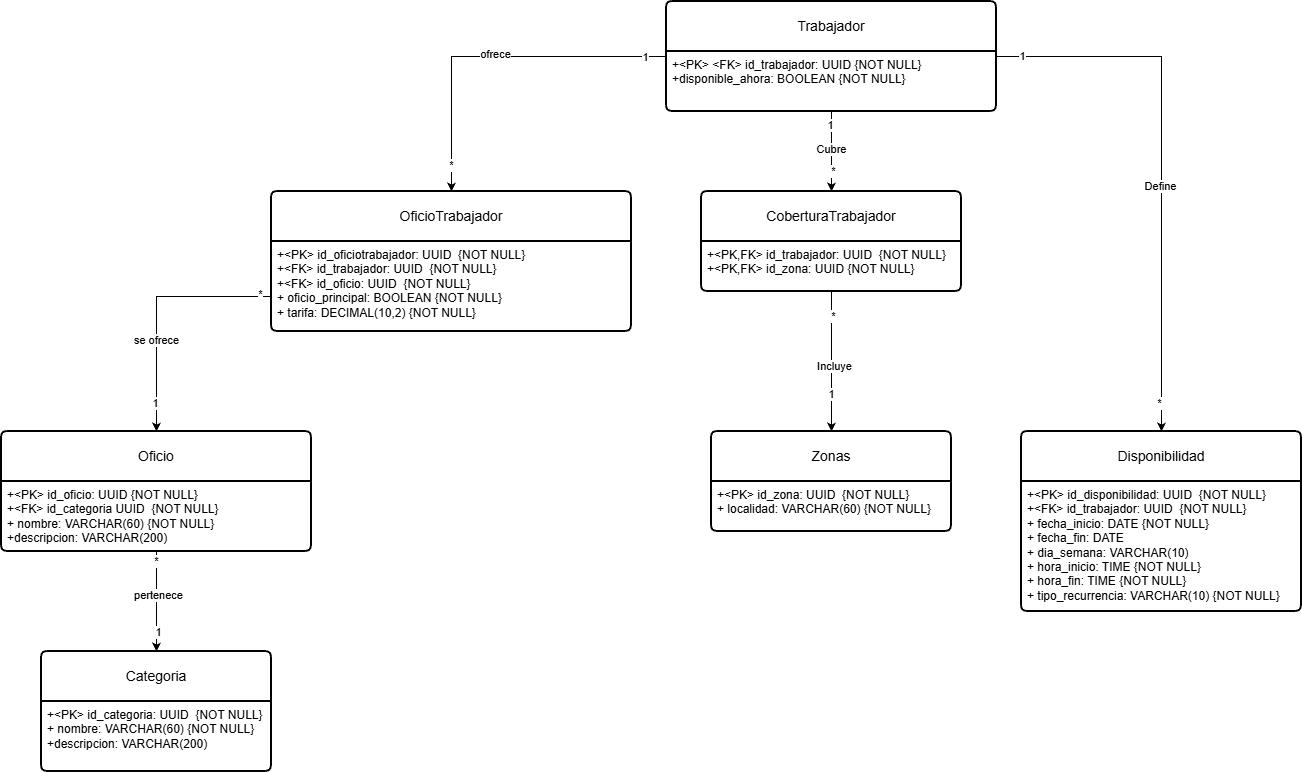

The diagram above was exported from draw.io. Its source (the exported page's mxGraphModel, read from the mxfile embedded in the PNG):
<mxGraphModel dx="1442" dy="1584" grid="1" gridSize="10" guides="1" tooltips="1" connect="1" arrows="1" fold="1" page="1" pageScale="1" pageWidth="827" pageHeight="1169" math="0" shadow="0">
  <root>
    <mxCell id="0" />
    <mxCell id="1" parent="0" />
    <mxCell id="Yej_2ysZg6vaUQS6Jmn0-30" parent="1" style="swimlane;childLayout=stackLayout;horizontal=1;startSize=50;horizontalStack=0;rounded=1;fontSize=14;fontStyle=0;strokeWidth=2;resizeParent=0;resizeLast=1;shadow=0;dashed=0;align=center;arcSize=4;whiteSpace=wrap;html=1;" value="Disponibilidad" vertex="1">
      <mxGeometry height="180" width="280" x="800" y="320" as="geometry" />
    </mxCell>
    <mxCell id="Yej_2ysZg6vaUQS6Jmn0-31" parent="Yej_2ysZg6vaUQS6Jmn0-30" style="align=left;strokeColor=none;fillColor=none;spacingLeft=4;spacingRight=4;fontSize=12;verticalAlign=top;rotatable=0;part=1;html=1;whiteSpace=wrap;" value="+&amp;lt;PK&amp;gt; id_disponibilidad: UUID&amp;nbsp;&amp;nbsp;{NOT NULL}&lt;br&gt;+&amp;lt;FK&amp;gt; id_trabajador: UUID&amp;nbsp;&amp;nbsp;{NOT NULL}&lt;br&gt;+ fecha_inicio: DATE {NOT NULL}&lt;br&gt;+&amp;nbsp;fecha_fin: DATE&lt;br&gt;+ dia_semana: VARCHAR(10)&lt;div&gt;+ hora_inicio: TIME {NOT NULL}&lt;/div&gt;&lt;div&gt;+ hora_fin: TIME {NOT NULL}&lt;/div&gt;&lt;div&gt;+ tipo_recurrencia: VARCHAR(10) {NOT NULL}&lt;/div&gt;" vertex="1">
      <mxGeometry height="130" width="280" y="50" as="geometry" />
    </mxCell>
    <mxCell id="Yej_2ysZg6vaUQS6Jmn0-33" parent="1" style="swimlane;childLayout=stackLayout;horizontal=1;startSize=50;horizontalStack=0;rounded=1;fontSize=14;fontStyle=0;strokeWidth=2;resizeParent=0;resizeLast=1;shadow=0;dashed=0;align=center;arcSize=4;whiteSpace=wrap;html=1;" value="Zonas" vertex="1">
      <mxGeometry height="100" width="240" x="490" y="320" as="geometry" />
    </mxCell>
    <mxCell id="Yej_2ysZg6vaUQS6Jmn0-34" parent="Yej_2ysZg6vaUQS6Jmn0-33" style="align=left;strokeColor=none;fillColor=none;spacingLeft=4;spacingRight=4;fontSize=12;verticalAlign=top;rotatable=0;part=1;html=1;whiteSpace=wrap;" value="+&amp;lt;PK&amp;gt; id_zona: UUID&amp;nbsp;&amp;nbsp;{NOT NULL}&lt;br&gt;&lt;div&gt;&lt;span style=&quot;background-color: transparent; color: light-dark(rgb(0, 0, 0), rgb(255, 255, 255));&quot;&gt;+ localidad: VARCHAR(60) {NOT NULL}&lt;/span&gt;&lt;/div&gt;" vertex="1">
      <mxGeometry height="50" width="240" y="50" as="geometry" />
    </mxCell>
    <mxCell id="Yej_2ysZg6vaUQS6Jmn0-56" edge="1" parent="1" source="Yej_2ysZg6vaUQS6Jmn0-35" style="edgeStyle=orthogonalEdgeStyle;rounded=0;orthogonalLoop=1;jettySize=auto;html=1;" target="Yej_2ysZg6vaUQS6Jmn0-54">
      <mxGeometry relative="1" as="geometry" />
    </mxCell>
    <mxCell id="Yej_2ysZg6vaUQS6Jmn0-62" connectable="0" parent="Yej_2ysZg6vaUQS6Jmn0-56" style="edgeLabel;html=1;align=center;verticalAlign=middle;resizable=0;points=[];" value="ofrece" vertex="1">
      <mxGeometry relative="1" x="-0.0174" y="-3" as="geometry">
        <mxPoint as="offset" />
      </mxGeometry>
    </mxCell>
    <mxCell id="Yej_2ysZg6vaUQS6Jmn0-68" connectable="0" parent="Yej_2ysZg6vaUQS6Jmn0-56" style="edgeLabel;html=1;align=center;verticalAlign=middle;resizable=0;points=[];" value="1" vertex="1">
      <mxGeometry relative="1" x="-0.8757" as="geometry">
        <mxPoint as="offset" />
      </mxGeometry>
    </mxCell>
    <mxCell id="Yej_2ysZg6vaUQS6Jmn0-69" connectable="0" parent="Yej_2ysZg6vaUQS6Jmn0-56" style="edgeLabel;html=1;align=center;verticalAlign=middle;resizable=0;points=[];" value="*" vertex="1">
      <mxGeometry relative="1" x="0.8459" y="-1" as="geometry">
        <mxPoint as="offset" />
      </mxGeometry>
    </mxCell>
    <mxCell id="Yej_2ysZg6vaUQS6Jmn0-63" edge="1" parent="1" source="Yej_2ysZg6vaUQS6Jmn0-35" style="edgeStyle=orthogonalEdgeStyle;rounded=0;orthogonalLoop=1;jettySize=auto;html=1;entryX=0.5;entryY=0;entryDx=0;entryDy=0;" target="Yej_2ysZg6vaUQS6Jmn0-30">
      <mxGeometry relative="1" as="geometry" />
    </mxCell>
    <mxCell id="Yej_2ysZg6vaUQS6Jmn0-75" connectable="0" parent="Yej_2ysZg6vaUQS6Jmn0-63" style="edgeLabel;html=1;align=center;verticalAlign=middle;resizable=0;points=[];" value="1" vertex="1">
      <mxGeometry relative="1" x="-0.9069" y="1" as="geometry">
        <mxPoint as="offset" />
      </mxGeometry>
    </mxCell>
    <mxCell id="Yej_2ysZg6vaUQS6Jmn0-76" connectable="0" parent="Yej_2ysZg6vaUQS6Jmn0-63" style="edgeLabel;html=1;align=center;verticalAlign=middle;resizable=0;points=[];" value="*" vertex="1">
      <mxGeometry relative="1" x="0.8934" y="-3" as="geometry">
        <mxPoint as="offset" />
      </mxGeometry>
    </mxCell>
    <mxCell id="2vO6hUhqrVw6WnrKPXV2-3" connectable="0" parent="Yej_2ysZg6vaUQS6Jmn0-63" style="edgeLabel;html=1;align=center;verticalAlign=middle;resizable=0;points=[];" value="Define" vertex="1">
      <mxGeometry relative="1" x="0.0882" y="-2" as="geometry">
        <mxPoint as="offset" />
      </mxGeometry>
    </mxCell>
    <mxCell id="Yej_2ysZg6vaUQS6Jmn0-67" edge="1" parent="1" source="Yej_2ysZg6vaUQS6Jmn0-35" style="edgeStyle=orthogonalEdgeStyle;rounded=0;orthogonalLoop=1;jettySize=auto;html=1;entryX=0.5;entryY=0;entryDx=0;entryDy=0;" target="Yej_2ysZg6vaUQS6Jmn0-64">
      <mxGeometry relative="1" as="geometry" />
    </mxCell>
    <mxCell id="Yej_2ysZg6vaUQS6Jmn0-71" connectable="0" parent="Yej_2ysZg6vaUQS6Jmn0-67" style="edgeLabel;html=1;align=center;verticalAlign=middle;resizable=0;points=[];" value="*" vertex="1">
      <mxGeometry relative="1" x="0.4762" y="1" as="geometry">
        <mxPoint as="offset" />
      </mxGeometry>
    </mxCell>
    <mxCell id="Yej_2ysZg6vaUQS6Jmn0-72" connectable="0" parent="Yej_2ysZg6vaUQS6Jmn0-67" style="edgeLabel;html=1;align=center;verticalAlign=middle;resizable=0;points=[];" value="1" vertex="1">
      <mxGeometry relative="1" x="-0.6866" y="-2" as="geometry">
        <mxPoint as="offset" />
      </mxGeometry>
    </mxCell>
    <mxCell id="2vO6hUhqrVw6WnrKPXV2-1" connectable="0" parent="Yej_2ysZg6vaUQS6Jmn0-67" style="edgeLabel;html=1;align=center;verticalAlign=middle;resizable=0;points=[];" value="Cubre" vertex="1">
      <mxGeometry relative="1" x="-0.0859" y="-1" as="geometry">
        <mxPoint as="offset" />
      </mxGeometry>
    </mxCell>
    <mxCell id="Yej_2ysZg6vaUQS6Jmn0-35" parent="1" style="swimlane;childLayout=stackLayout;horizontal=1;startSize=50;horizontalStack=0;rounded=1;fontSize=14;fontStyle=0;strokeWidth=2;resizeParent=0;resizeLast=1;shadow=0;dashed=0;align=center;arcSize=4;whiteSpace=wrap;html=1;" value="Trabajador" vertex="1">
      <mxGeometry height="110" width="330" x="445" y="-110" as="geometry" />
    </mxCell>
    <mxCell id="Yej_2ysZg6vaUQS6Jmn0-36" parent="Yej_2ysZg6vaUQS6Jmn0-35" style="align=left;strokeColor=none;fillColor=none;spacingLeft=4;spacingRight=4;fontSize=12;verticalAlign=top;rotatable=0;part=1;html=1;whiteSpace=wrap;" value="+&amp;lt;PK&amp;gt; &amp;lt;FK&amp;gt; id_trabajador: UUID {NOT NULL}&lt;br&gt;+disponible_ahora: BOOLEAN {NOT NULL}&lt;div&gt;&lt;br&gt;&lt;/div&gt;" vertex="1">
      <mxGeometry height="60" width="330" y="50" as="geometry" />
    </mxCell>
    <mxCell id="2vO6hUhqrVw6WnrKPXV2-7" edge="1" parent="1" source="Yej_2ysZg6vaUQS6Jmn0-37" style="edgeStyle=orthogonalEdgeStyle;rounded=0;orthogonalLoop=1;jettySize=auto;html=1;entryX=0.5;entryY=0;entryDx=0;entryDy=0;" target="2vO6hUhqrVw6WnrKPXV2-5">
      <mxGeometry relative="1" as="geometry" />
    </mxCell>
    <mxCell id="2vO6hUhqrVw6WnrKPXV2-8" connectable="0" parent="2vO6hUhqrVw6WnrKPXV2-7" style="edgeLabel;html=1;align=center;verticalAlign=middle;resizable=0;points=[];" value="pertenece" vertex="1">
      <mxGeometry relative="1" x="-0.1421" y="1" as="geometry">
        <mxPoint as="offset" />
      </mxGeometry>
    </mxCell>
    <mxCell id="2vO6hUhqrVw6WnrKPXV2-9" connectable="0" parent="2vO6hUhqrVw6WnrKPXV2-7" style="edgeLabel;html=1;align=center;verticalAlign=middle;resizable=0;points=[];" value="1" vertex="1">
      <mxGeometry relative="1" x="0.6098" y="1" as="geometry">
        <mxPoint as="offset" />
      </mxGeometry>
    </mxCell>
    <mxCell id="2vO6hUhqrVw6WnrKPXV2-10" connectable="0" parent="2vO6hUhqrVw6WnrKPXV2-7" style="edgeLabel;html=1;align=center;verticalAlign=middle;resizable=0;points=[];" value="*" vertex="1">
      <mxGeometry relative="1" x="-0.8155" y="-1" as="geometry">
        <mxPoint as="offset" />
      </mxGeometry>
    </mxCell>
    <mxCell id="Yej_2ysZg6vaUQS6Jmn0-37" parent="1" style="swimlane;childLayout=stackLayout;horizontal=1;startSize=50;horizontalStack=0;rounded=1;fontSize=14;fontStyle=0;strokeWidth=2;resizeParent=0;resizeLast=1;shadow=0;dashed=0;align=center;arcSize=4;whiteSpace=wrap;html=1;" value="Oficio" vertex="1">
      <mxGeometry height="120" width="310" x="-220" y="320" as="geometry" />
    </mxCell>
    <mxCell id="Yej_2ysZg6vaUQS6Jmn0-38" parent="Yej_2ysZg6vaUQS6Jmn0-37" style="align=left;strokeColor=none;fillColor=none;spacingLeft=4;spacingRight=4;fontSize=12;verticalAlign=top;rotatable=0;part=1;html=1;whiteSpace=wrap;" value="+&amp;lt;PK&amp;gt; id_oficio: UUID {NOT NULL}&lt;br&gt;+&amp;lt;FK&amp;gt; id_categoria&amp;nbsp;UUID&amp;nbsp;&amp;nbsp;{NOT NULL}&lt;br&gt;&lt;div&gt;&lt;span style=&quot;background-color: transparent; color: light-dark(rgb(0, 0, 0), rgb(255, 255, 255));&quot;&gt;+ nombre: VARCHAR(60) {NOT NULL}&lt;/span&gt;&lt;/div&gt;&lt;div&gt;+&lt;span style=&quot;background-color: transparent; color: light-dark(rgb(0, 0, 0), rgb(255, 255, 255));&quot;&gt;descripcion: VARCHAR(200)&lt;/span&gt;&lt;/div&gt;" vertex="1">
      <mxGeometry height="70" width="310" y="50" as="geometry" />
    </mxCell>
    <mxCell id="Yej_2ysZg6vaUQS6Jmn0-60" edge="1" parent="1" source="Yej_2ysZg6vaUQS6Jmn0-54" style="edgeStyle=orthogonalEdgeStyle;rounded=0;orthogonalLoop=1;jettySize=auto;html=1;exitX=0;exitY=0.75;exitDx=0;exitDy=0;entryX=0.5;entryY=0;entryDx=0;entryDy=0;" target="Yej_2ysZg6vaUQS6Jmn0-37">
      <mxGeometry relative="1" as="geometry" />
    </mxCell>
    <mxCell id="Yej_2ysZg6vaUQS6Jmn0-61" connectable="0" parent="Yej_2ysZg6vaUQS6Jmn0-60" style="edgeLabel;html=1;align=center;verticalAlign=middle;resizable=0;points=[];" value="1" vertex="1">
      <mxGeometry relative="1" x="0.7676" y="-2" as="geometry">
        <mxPoint as="offset" />
      </mxGeometry>
    </mxCell>
    <mxCell id="Yej_2ysZg6vaUQS6Jmn0-70" connectable="0" parent="Yej_2ysZg6vaUQS6Jmn0-60" style="edgeLabel;html=1;align=center;verticalAlign=middle;resizable=0;points=[];" value="*" vertex="1">
      <mxGeometry relative="1" x="-0.9024" y="-3" as="geometry">
        <mxPoint as="offset" />
      </mxGeometry>
    </mxCell>
    <mxCell id="2vO6hUhqrVw6WnrKPXV2-4" connectable="0" parent="Yej_2ysZg6vaUQS6Jmn0-60" style="edgeLabel;html=1;align=center;verticalAlign=middle;resizable=0;points=[];" value="se ofrece" vertex="1">
      <mxGeometry relative="1" x="0.2652" y="-1" as="geometry">
        <mxPoint as="offset" />
      </mxGeometry>
    </mxCell>
    <mxCell id="Yej_2ysZg6vaUQS6Jmn0-54" parent="1" style="swimlane;childLayout=stackLayout;horizontal=1;startSize=50;horizontalStack=0;rounded=1;fontSize=14;fontStyle=0;strokeWidth=2;resizeParent=0;resizeLast=1;shadow=0;dashed=0;align=center;arcSize=4;whiteSpace=wrap;html=1;" value="OficioTrabajador" vertex="1">
      <mxGeometry height="140" width="360" x="50" y="80" as="geometry" />
    </mxCell>
    <mxCell id="Yej_2ysZg6vaUQS6Jmn0-55" parent="Yej_2ysZg6vaUQS6Jmn0-54" style="align=left;strokeColor=none;fillColor=none;spacingLeft=4;spacingRight=4;fontSize=12;verticalAlign=top;rotatable=0;part=1;html=1;whiteSpace=wrap;" value="+&amp;lt;PK&amp;gt; id_oficiotrabajador: UUID&amp;nbsp;&amp;nbsp;{NOT NULL}&lt;br&gt;+&amp;lt;FK&amp;gt; id_trabajador: UUID&amp;nbsp;&amp;nbsp;{NOT NULL}&lt;br&gt;+&amp;lt;FK&amp;gt; id_oficio: UUID&amp;nbsp;&amp;nbsp;{NOT NULL}&lt;br&gt;+ oficio_principal: BOOLEAN {NOT NULL}&lt;div&gt;+ tarifa: DECIMAL(10,2) {NOT NULL}&lt;/div&gt;" vertex="1">
      <mxGeometry height="90" width="360" y="50" as="geometry" />
    </mxCell>
    <mxCell id="Yej_2ysZg6vaUQS6Jmn0-64" parent="1" style="swimlane;childLayout=stackLayout;horizontal=1;startSize=50;horizontalStack=0;rounded=1;fontSize=14;fontStyle=0;strokeWidth=2;resizeParent=0;resizeLast=1;shadow=0;dashed=0;align=center;arcSize=4;whiteSpace=wrap;html=1;" value="CoberturaTrabajador" vertex="1">
      <mxGeometry height="100" width="260" x="480" y="80" as="geometry" />
    </mxCell>
    <mxCell id="Yej_2ysZg6vaUQS6Jmn0-65" parent="Yej_2ysZg6vaUQS6Jmn0-64" style="align=left;strokeColor=none;fillColor=none;spacingLeft=4;spacingRight=4;fontSize=12;verticalAlign=top;rotatable=0;part=1;html=1;whiteSpace=wrap;" value="+&amp;lt;PK,FK&amp;gt; id_trabajador: UUID&amp;nbsp;&amp;nbsp;{NOT NULL}&lt;br&gt;+&amp;lt;PK,FK&amp;gt; id_zona: UUID {NOT NULL}" vertex="1">
      <mxGeometry height="50" width="260" y="50" as="geometry" />
    </mxCell>
    <mxCell id="Yej_2ysZg6vaUQS6Jmn0-66" edge="1" parent="1" source="Yej_2ysZg6vaUQS6Jmn0-65" style="edgeStyle=orthogonalEdgeStyle;rounded=0;orthogonalLoop=1;jettySize=auto;html=1;entryX=0.5;entryY=0;entryDx=0;entryDy=0;" target="Yej_2ysZg6vaUQS6Jmn0-33">
      <mxGeometry relative="1" as="geometry" />
    </mxCell>
    <mxCell id="Yej_2ysZg6vaUQS6Jmn0-73" connectable="0" parent="Yej_2ysZg6vaUQS6Jmn0-66" style="edgeLabel;html=1;align=center;verticalAlign=middle;resizable=0;points=[];" value="*" vertex="1">
      <mxGeometry relative="1" x="-0.6563" y="1" as="geometry">
        <mxPoint as="offset" />
      </mxGeometry>
    </mxCell>
    <mxCell id="Yej_2ysZg6vaUQS6Jmn0-74" connectable="0" parent="Yej_2ysZg6vaUQS6Jmn0-66" style="edgeLabel;html=1;align=center;verticalAlign=middle;resizable=0;points=[];" value="1" vertex="1">
      <mxGeometry relative="1" x="0.46" y="-1" as="geometry">
        <mxPoint as="offset" />
      </mxGeometry>
    </mxCell>
    <mxCell id="2vO6hUhqrVw6WnrKPXV2-2" connectable="0" parent="Yej_2ysZg6vaUQS6Jmn0-66" style="edgeLabel;html=1;align=center;verticalAlign=middle;resizable=0;points=[];" value="Incluye" vertex="1">
      <mxGeometry relative="1" x="0.0607" y="2" as="geometry">
        <mxPoint as="offset" />
      </mxGeometry>
    </mxCell>
    <mxCell id="2vO6hUhqrVw6WnrKPXV2-5" parent="1" style="swimlane;childLayout=stackLayout;horizontal=1;startSize=50;horizontalStack=0;rounded=1;fontSize=14;fontStyle=0;strokeWidth=2;resizeParent=0;resizeLast=1;shadow=0;dashed=0;align=center;arcSize=4;whiteSpace=wrap;html=1;" value="Categoria" vertex="1">
      <mxGeometry height="120" width="230" x="-180" y="540" as="geometry" />
    </mxCell>
    <mxCell id="2vO6hUhqrVw6WnrKPXV2-6" parent="2vO6hUhqrVw6WnrKPXV2-5" style="align=left;strokeColor=none;fillColor=none;spacingLeft=4;spacingRight=4;fontSize=12;verticalAlign=top;rotatable=0;part=1;html=1;whiteSpace=wrap;" value="+&amp;lt;PK&amp;gt; id_categoria: UUID&amp;nbsp;&amp;nbsp;{NOT NULL}&lt;div&gt;&lt;div&gt;&lt;span style=&quot;background-color: transparent; color: light-dark(rgb(0, 0, 0), rgb(255, 255, 255));&quot;&gt;+ nombre: VARCHAR(60) {NOT NULL}&lt;/span&gt;&lt;/div&gt;&lt;div&gt;+&lt;span style=&quot;background-color: transparent; color: light-dark(rgb(0, 0, 0), rgb(255, 255, 255));&quot;&gt;descripcion: VARCHAR(200)&lt;/span&gt;&lt;/div&gt;&lt;/div&gt;" vertex="1">
      <mxGeometry height="70" width="230" y="50" as="geometry" />
    </mxCell>
  </root>
</mxGraphModel>